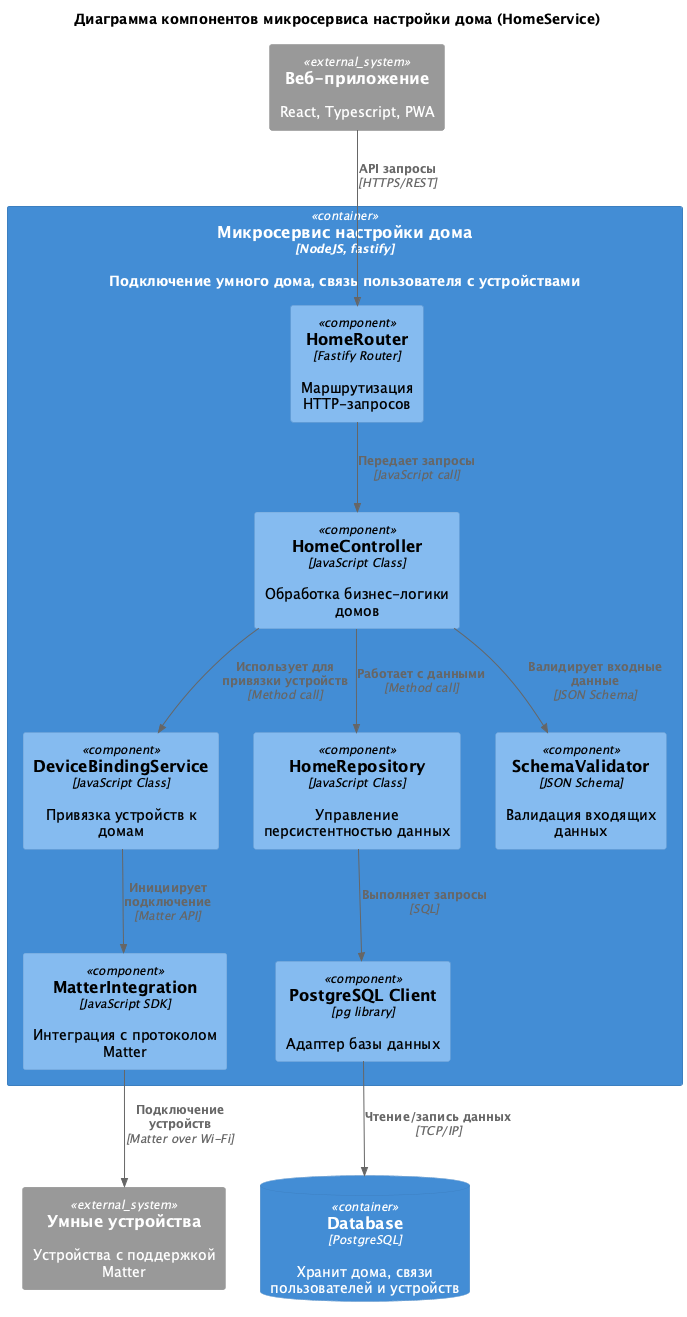

The diagram above was rendered by PlantUML. Its source (embedded in the PNG):
@startuml C4_component_HomeService
title Диаграмма компонентов микросервиса настройки дома (HomeService)

top to bottom direction

!include <C4/C4_Component>

Container(HomeService, "Микросервис настройки дома", "NodeJS, fastify", "Подключение умного дома, связь пользователя с устройствами") {
    Component(HomeRouter, "HomeRouter", "Fastify Router", "Маршрутизация HTTP-запросов")
    Component(HomeController, "HomeController", "JavaScript Class", "Обработка бизнес-логики домов")
    Component(DeviceBindingService, "DeviceBindingService", "JavaScript Class", "Привязка устройств к домам")
    Component(MatterIntegration, "MatterIntegration", "JavaScript SDK", "Интеграция с протоколом Matter")
    Component(HomeRepository, "HomeRepository", "JavaScript Class", "Управление персистентностью данных")
    Component(SchemaValidator, "SchemaValidator", "JSON Schema", "Валидация входящих данных")
    Component(PgClient, "PostgreSQL Client", "pg library", "Адаптер базы данных")
}

ContainerDb(Database, "Database", "PostgreSQL", "Хранит дома, связи пользователей и устройств")
System_Ext(WebApp, "Веб-приложение", "React, Typescript, PWA")
System_Ext(Devices, "Умные устройства", "Устройства с поддержкой Matter")

Rel(HomeRouter, HomeController, "Передает запросы", "JavaScript call")
Rel(HomeController, DeviceBindingService, "Использует для привязки устройств", "Method call")
Rel(HomeController, SchemaValidator, "Валидирует входные данные", "JSON Schema")
Rel(HomeController, HomeRepository, "Работает с данными", "Method call")
Rel(DeviceBindingService, MatterIntegration, "Инициирует подключение", "Matter API")
Rel(HomeRepository, PgClient, "Выполняет запросы", "SQL")
Rel(PgClient, Database, "Чтение/запись данных", "TCP/IP")

Rel(WebApp, HomeRouter, "API запросы", "HTTPS/REST")
Rel(MatterIntegration, Devices, "Подключение устройств", "Matter over Wi-Fi")

@enduml